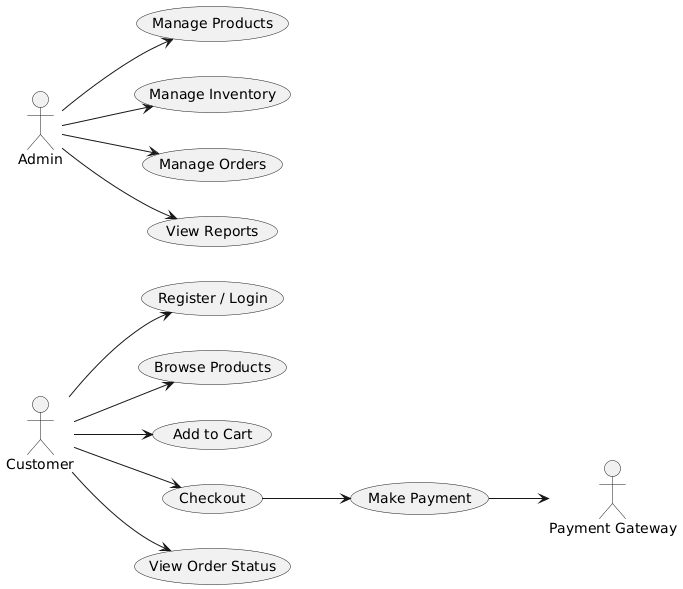

The diagram above was rendered by PlantUML. Its source (embedded in the PNG):
@startuml
left to right direction
actor Customer
actor Admin
actor "Payment Gateway" as PG


Customer --> (Register / Login)
Customer --> (Browse Products)
Customer --> (Add to Cart)
Customer --> (Checkout)
Customer --> (View Order Status)


(Checkout) --> (Make Payment)
(Make Payment) --> PG


Admin --> (Manage Products)
Admin --> (Manage Inventory)
Admin --> (Manage Orders)
Admin --> (View Reports)
@enduml